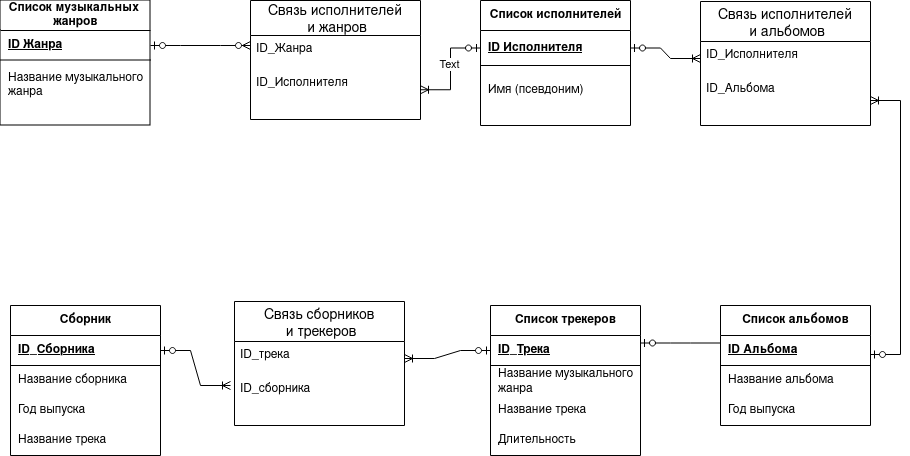

The diagram above was exported from draw.io. Its source (the exported page's mxGraphModel, read from the mxfile embedded in the PNG):
<mxGraphModel dx="1284" dy="1784" grid="1" gridSize="10" guides="1" tooltips="1" connect="1" arrows="1" fold="1" page="1" pageScale="1" pageWidth="827" pageHeight="1169" math="0" shadow="0">
  <root>
    <mxCell id="0" />
    <mxCell id="1" parent="0" />
    <mxCell id="XfLwS68gUvYSV6QXvo9H-1" value="Список музыкальных&amp;nbsp;&lt;div&gt;жанров&lt;/div&gt;" style="shape=table;startSize=30;container=1;collapsible=1;childLayout=tableLayout;fixedRows=1;rowLines=0;fontStyle=1;align=center;resizeLast=1;html=1;" parent="1" vertex="1">
      <mxGeometry x="10" y="-1135" width="150" height="125" as="geometry" />
    </mxCell>
    <mxCell id="XfLwS68gUvYSV6QXvo9H-2" value="" style="shape=tableRow;horizontal=0;startSize=0;swimlaneHead=0;swimlaneBody=0;fillColor=none;collapsible=0;dropTarget=0;points=[[0,0.5],[1,0.5]];portConstraint=eastwest;top=0;left=0;right=0;bottom=1;" parent="XfLwS68gUvYSV6QXvo9H-1" vertex="1">
      <mxGeometry y="30" width="150" height="30" as="geometry" />
    </mxCell>
    <mxCell id="XfLwS68gUvYSV6QXvo9H-4" value="ID Жанра" style="shape=partialRectangle;connectable=0;fillColor=none;top=0;left=0;bottom=0;right=0;align=left;spacingLeft=6;fontStyle=5;overflow=hidden;whiteSpace=wrap;html=1;" parent="XfLwS68gUvYSV6QXvo9H-2" vertex="1">
      <mxGeometry width="150" height="30" as="geometry">
        <mxRectangle width="150" height="30" as="alternateBounds" />
      </mxGeometry>
    </mxCell>
    <mxCell id="XfLwS68gUvYSV6QXvo9H-5" value="" style="shape=tableRow;horizontal=0;startSize=0;swimlaneHead=0;swimlaneBody=0;fillColor=none;collapsible=0;dropTarget=0;points=[[0,0.5],[1,0.5]];portConstraint=eastwest;top=0;left=0;right=0;bottom=0;" parent="XfLwS68gUvYSV6QXvo9H-1" vertex="1">
      <mxGeometry y="60" width="150" height="50" as="geometry" />
    </mxCell>
    <mxCell id="XfLwS68gUvYSV6QXvo9H-7" value="Название музыкального жанра" style="shape=partialRectangle;connectable=0;fillColor=none;top=0;left=0;bottom=0;right=0;align=left;spacingLeft=6;overflow=hidden;whiteSpace=wrap;html=1;" parent="XfLwS68gUvYSV6QXvo9H-5" vertex="1">
      <mxGeometry width="150" height="50" as="geometry">
        <mxRectangle width="150" height="50" as="alternateBounds" />
      </mxGeometry>
    </mxCell>
    <mxCell id="XfLwS68gUvYSV6QXvo9H-14" value="Список исполнителей" style="shape=table;startSize=30;container=1;collapsible=1;childLayout=tableLayout;fixedRows=1;rowLines=0;fontStyle=1;align=center;resizeLast=1;html=1;" parent="1" vertex="1">
      <mxGeometry x="490" y="-1135" width="150" height="125" as="geometry" />
    </mxCell>
    <mxCell id="XfLwS68gUvYSV6QXvo9H-15" value="" style="shape=tableRow;horizontal=0;startSize=0;swimlaneHead=0;swimlaneBody=0;fillColor=none;collapsible=0;dropTarget=0;points=[[0,0.5],[1,0.5]];portConstraint=eastwest;top=0;left=0;right=0;bottom=1;" parent="XfLwS68gUvYSV6QXvo9H-14" vertex="1">
      <mxGeometry y="30" width="150" height="35" as="geometry" />
    </mxCell>
    <mxCell id="XfLwS68gUvYSV6QXvo9H-17" value="ID Исполнителя" style="shape=partialRectangle;connectable=0;fillColor=none;top=0;left=0;bottom=0;right=0;align=left;spacingLeft=6;fontStyle=5;overflow=hidden;whiteSpace=wrap;html=1;" parent="XfLwS68gUvYSV6QXvo9H-15" vertex="1">
      <mxGeometry width="150" height="35" as="geometry">
        <mxRectangle width="150" height="35" as="alternateBounds" />
      </mxGeometry>
    </mxCell>
    <mxCell id="XfLwS68gUvYSV6QXvo9H-18" value="" style="shape=tableRow;horizontal=0;startSize=0;swimlaneHead=0;swimlaneBody=0;fillColor=none;collapsible=0;dropTarget=0;points=[[0,0.5],[1,0.5]];portConstraint=eastwest;top=0;left=0;right=0;bottom=0;" parent="XfLwS68gUvYSV6QXvo9H-14" vertex="1">
      <mxGeometry y="65" width="150" height="50" as="geometry" />
    </mxCell>
    <mxCell id="XfLwS68gUvYSV6QXvo9H-20" value="Имя (псевдоним)" style="shape=partialRectangle;connectable=0;fillColor=none;top=0;left=0;bottom=0;right=0;align=left;spacingLeft=6;overflow=hidden;whiteSpace=wrap;html=1;" parent="XfLwS68gUvYSV6QXvo9H-18" vertex="1">
      <mxGeometry width="150" height="50" as="geometry">
        <mxRectangle width="150" height="50" as="alternateBounds" />
      </mxGeometry>
    </mxCell>
    <mxCell id="XfLwS68gUvYSV6QXvo9H-27" value="Список альбомов" style="shape=table;startSize=30;container=1;collapsible=1;childLayout=tableLayout;fixedRows=1;rowLines=0;fontStyle=1;align=center;resizeLast=1;html=1;" parent="1" vertex="1">
      <mxGeometry x="730" y="-830" width="150" height="120" as="geometry" />
    </mxCell>
    <mxCell id="XfLwS68gUvYSV6QXvo9H-28" value="" style="shape=tableRow;horizontal=0;startSize=0;swimlaneHead=0;swimlaneBody=0;fillColor=none;collapsible=0;dropTarget=0;points=[[0,0.5],[1,0.5]];portConstraint=eastwest;top=0;left=0;right=0;bottom=1;" parent="XfLwS68gUvYSV6QXvo9H-27" vertex="1">
      <mxGeometry y="30" width="150" height="30" as="geometry" />
    </mxCell>
    <mxCell id="XfLwS68gUvYSV6QXvo9H-30" value="ID Альбома" style="shape=partialRectangle;connectable=0;fillColor=none;top=0;left=0;bottom=0;right=0;align=left;spacingLeft=6;fontStyle=5;overflow=hidden;whiteSpace=wrap;html=1;" parent="XfLwS68gUvYSV6QXvo9H-28" vertex="1">
      <mxGeometry width="150" height="30" as="geometry">
        <mxRectangle width="150" height="30" as="alternateBounds" />
      </mxGeometry>
    </mxCell>
    <mxCell id="XfLwS68gUvYSV6QXvo9H-31" value="" style="shape=tableRow;horizontal=0;startSize=0;swimlaneHead=0;swimlaneBody=0;fillColor=none;collapsible=0;dropTarget=0;points=[[0,0.5],[1,0.5]];portConstraint=eastwest;top=0;left=0;right=0;bottom=0;" parent="XfLwS68gUvYSV6QXvo9H-27" vertex="1">
      <mxGeometry y="60" width="150" height="30" as="geometry" />
    </mxCell>
    <mxCell id="XfLwS68gUvYSV6QXvo9H-33" value="Название альбома" style="shape=partialRectangle;connectable=0;fillColor=none;top=0;left=0;bottom=0;right=0;align=left;spacingLeft=6;overflow=hidden;whiteSpace=wrap;html=1;" parent="XfLwS68gUvYSV6QXvo9H-31" vertex="1">
      <mxGeometry width="150" height="30" as="geometry">
        <mxRectangle width="150" height="30" as="alternateBounds" />
      </mxGeometry>
    </mxCell>
    <mxCell id="XfLwS68gUvYSV6QXvo9H-34" value="" style="shape=tableRow;horizontal=0;startSize=0;swimlaneHead=0;swimlaneBody=0;fillColor=none;collapsible=0;dropTarget=0;points=[[0,0.5],[1,0.5]];portConstraint=eastwest;top=0;left=0;right=0;bottom=0;" parent="XfLwS68gUvYSV6QXvo9H-27" vertex="1">
      <mxGeometry y="90" width="150" height="30" as="geometry" />
    </mxCell>
    <mxCell id="XfLwS68gUvYSV6QXvo9H-36" value="Год выпуска" style="shape=partialRectangle;connectable=0;fillColor=none;top=0;left=0;bottom=0;right=0;align=left;spacingLeft=6;overflow=hidden;whiteSpace=wrap;html=1;" parent="XfLwS68gUvYSV6QXvo9H-34" vertex="1">
      <mxGeometry width="150" height="30" as="geometry">
        <mxRectangle width="150" height="30" as="alternateBounds" />
      </mxGeometry>
    </mxCell>
    <mxCell id="XfLwS68gUvYSV6QXvo9H-40" value="Список трекеров" style="shape=table;startSize=30;container=1;collapsible=1;childLayout=tableLayout;fixedRows=1;rowLines=0;fontStyle=1;align=center;resizeLast=1;html=1;" parent="1" vertex="1">
      <mxGeometry x="500" y="-830" width="150" height="150" as="geometry" />
    </mxCell>
    <mxCell id="XfLwS68gUvYSV6QXvo9H-41" value="" style="shape=tableRow;horizontal=0;startSize=0;swimlaneHead=0;swimlaneBody=0;fillColor=none;collapsible=0;dropTarget=0;points=[[0,0.5],[1,0.5]];portConstraint=eastwest;top=0;left=0;right=0;bottom=1;" parent="XfLwS68gUvYSV6QXvo9H-40" vertex="1">
      <mxGeometry y="30" width="150" height="30" as="geometry" />
    </mxCell>
    <mxCell id="XfLwS68gUvYSV6QXvo9H-43" value="ID_Трека" style="shape=partialRectangle;connectable=0;fillColor=none;top=0;left=0;bottom=0;right=0;align=left;spacingLeft=6;fontStyle=5;overflow=hidden;whiteSpace=wrap;html=1;" parent="XfLwS68gUvYSV6QXvo9H-41" vertex="1">
      <mxGeometry width="150" height="30" as="geometry">
        <mxRectangle width="150" height="30" as="alternateBounds" />
      </mxGeometry>
    </mxCell>
    <mxCell id="XfLwS68gUvYSV6QXvo9H-44" value="" style="shape=tableRow;horizontal=0;startSize=0;swimlaneHead=0;swimlaneBody=0;fillColor=none;collapsible=0;dropTarget=0;points=[[0,0.5],[1,0.5]];portConstraint=eastwest;top=0;left=0;right=0;bottom=0;" parent="XfLwS68gUvYSV6QXvo9H-40" vertex="1">
      <mxGeometry y="60" width="150" height="30" as="geometry" />
    </mxCell>
    <mxCell id="XfLwS68gUvYSV6QXvo9H-46" value="Название музыкального жанра" style="shape=partialRectangle;connectable=0;fillColor=none;top=0;left=0;bottom=0;right=0;align=left;spacingLeft=6;overflow=hidden;whiteSpace=wrap;html=1;" parent="XfLwS68gUvYSV6QXvo9H-44" vertex="1">
      <mxGeometry width="150" height="30" as="geometry">
        <mxRectangle width="150" height="30" as="alternateBounds" />
      </mxGeometry>
    </mxCell>
    <mxCell id="XfLwS68gUvYSV6QXvo9H-47" value="" style="shape=tableRow;horizontal=0;startSize=0;swimlaneHead=0;swimlaneBody=0;fillColor=none;collapsible=0;dropTarget=0;points=[[0,0.5],[1,0.5]];portConstraint=eastwest;top=0;left=0;right=0;bottom=0;" parent="XfLwS68gUvYSV6QXvo9H-40" vertex="1">
      <mxGeometry y="90" width="150" height="30" as="geometry" />
    </mxCell>
    <mxCell id="XfLwS68gUvYSV6QXvo9H-49" value="Название трека" style="shape=partialRectangle;connectable=0;fillColor=none;top=0;left=0;bottom=0;right=0;align=left;spacingLeft=6;overflow=hidden;whiteSpace=wrap;html=1;" parent="XfLwS68gUvYSV6QXvo9H-47" vertex="1">
      <mxGeometry width="150" height="30" as="geometry">
        <mxRectangle width="150" height="30" as="alternateBounds" />
      </mxGeometry>
    </mxCell>
    <mxCell id="XfLwS68gUvYSV6QXvo9H-50" value="" style="shape=tableRow;horizontal=0;startSize=0;swimlaneHead=0;swimlaneBody=0;fillColor=none;collapsible=0;dropTarget=0;points=[[0,0.5],[1,0.5]];portConstraint=eastwest;top=0;left=0;right=0;bottom=0;" parent="XfLwS68gUvYSV6QXvo9H-40" vertex="1">
      <mxGeometry y="120" width="150" height="30" as="geometry" />
    </mxCell>
    <mxCell id="XfLwS68gUvYSV6QXvo9H-52" value="Длительность" style="shape=partialRectangle;connectable=0;fillColor=none;top=0;left=0;bottom=0;right=0;align=left;spacingLeft=6;overflow=hidden;whiteSpace=wrap;html=1;" parent="XfLwS68gUvYSV6QXvo9H-50" vertex="1">
      <mxGeometry width="150" height="30" as="geometry">
        <mxRectangle width="150" height="30" as="alternateBounds" />
      </mxGeometry>
    </mxCell>
    <mxCell id="XfLwS68gUvYSV6QXvo9H-53" value="Сборник" style="shape=table;startSize=30;container=1;collapsible=1;childLayout=tableLayout;fixedRows=1;rowLines=0;fontStyle=1;align=center;resizeLast=1;html=1;" parent="1" vertex="1">
      <mxGeometry x="20" y="-830" width="150" height="150" as="geometry" />
    </mxCell>
    <mxCell id="XfLwS68gUvYSV6QXvo9H-54" value="" style="shape=tableRow;horizontal=0;startSize=0;swimlaneHead=0;swimlaneBody=0;fillColor=none;collapsible=0;dropTarget=0;points=[[0,0.5],[1,0.5]];portConstraint=eastwest;top=0;left=0;right=0;bottom=1;" parent="XfLwS68gUvYSV6QXvo9H-53" vertex="1">
      <mxGeometry y="30" width="150" height="30" as="geometry" />
    </mxCell>
    <mxCell id="XfLwS68gUvYSV6QXvo9H-56" value="ID_Сборника" style="shape=partialRectangle;connectable=0;fillColor=none;top=0;left=0;bottom=0;right=0;align=left;spacingLeft=6;fontStyle=5;overflow=hidden;whiteSpace=wrap;html=1;" parent="XfLwS68gUvYSV6QXvo9H-54" vertex="1">
      <mxGeometry width="150" height="30" as="geometry">
        <mxRectangle width="150" height="30" as="alternateBounds" />
      </mxGeometry>
    </mxCell>
    <mxCell id="XfLwS68gUvYSV6QXvo9H-57" value="" style="shape=tableRow;horizontal=0;startSize=0;swimlaneHead=0;swimlaneBody=0;fillColor=none;collapsible=0;dropTarget=0;points=[[0,0.5],[1,0.5]];portConstraint=eastwest;top=0;left=0;right=0;bottom=0;" parent="XfLwS68gUvYSV6QXvo9H-53" vertex="1">
      <mxGeometry y="60" width="150" height="30" as="geometry" />
    </mxCell>
    <mxCell id="XfLwS68gUvYSV6QXvo9H-59" value="Название сборника" style="shape=partialRectangle;connectable=0;fillColor=none;top=0;left=0;bottom=0;right=0;align=left;spacingLeft=6;overflow=hidden;whiteSpace=wrap;html=1;" parent="XfLwS68gUvYSV6QXvo9H-57" vertex="1">
      <mxGeometry width="150" height="30" as="geometry">
        <mxRectangle width="150" height="30" as="alternateBounds" />
      </mxGeometry>
    </mxCell>
    <mxCell id="XfLwS68gUvYSV6QXvo9H-60" value="" style="shape=tableRow;horizontal=0;startSize=0;swimlaneHead=0;swimlaneBody=0;fillColor=none;collapsible=0;dropTarget=0;points=[[0,0.5],[1,0.5]];portConstraint=eastwest;top=0;left=0;right=0;bottom=0;" parent="XfLwS68gUvYSV6QXvo9H-53" vertex="1">
      <mxGeometry y="90" width="150" height="30" as="geometry" />
    </mxCell>
    <mxCell id="XfLwS68gUvYSV6QXvo9H-62" value="Год выпуска" style="shape=partialRectangle;connectable=0;fillColor=none;top=0;left=0;bottom=0;right=0;align=left;spacingLeft=6;overflow=hidden;whiteSpace=wrap;html=1;" parent="XfLwS68gUvYSV6QXvo9H-60" vertex="1">
      <mxGeometry width="150" height="30" as="geometry">
        <mxRectangle width="150" height="30" as="alternateBounds" />
      </mxGeometry>
    </mxCell>
    <mxCell id="XfLwS68gUvYSV6QXvo9H-63" value="" style="shape=tableRow;horizontal=0;startSize=0;swimlaneHead=0;swimlaneBody=0;fillColor=none;collapsible=0;dropTarget=0;points=[[0,0.5],[1,0.5]];portConstraint=eastwest;top=0;left=0;right=0;bottom=0;" parent="XfLwS68gUvYSV6QXvo9H-53" vertex="1">
      <mxGeometry y="120" width="150" height="30" as="geometry" />
    </mxCell>
    <mxCell id="XfLwS68gUvYSV6QXvo9H-65" value="Название трека" style="shape=partialRectangle;connectable=0;fillColor=none;top=0;left=0;bottom=0;right=0;align=left;spacingLeft=6;overflow=hidden;whiteSpace=wrap;html=1;" parent="XfLwS68gUvYSV6QXvo9H-63" vertex="1">
      <mxGeometry width="150" height="30" as="geometry">
        <mxRectangle width="150" height="30" as="alternateBounds" />
      </mxGeometry>
    </mxCell>
    <mxCell id="r16BkhChCml0wSCM3_nz-2" value="Связь исполнителей&#10; и жанров" style="swimlane;fontStyle=0;childLayout=stackLayout;horizontal=1;startSize=35;horizontalStack=0;resizeParent=1;resizeParentMax=0;resizeLast=0;collapsible=1;marginBottom=0;align=center;fontSize=14;" vertex="1" parent="1">
      <mxGeometry x="260" y="-1135" width="170" height="119" as="geometry" />
    </mxCell>
    <mxCell id="r16BkhChCml0wSCM3_nz-3" value="ID_Жанра" style="text;strokeColor=none;fillColor=none;spacingLeft=4;spacingRight=4;overflow=hidden;rotatable=0;points=[[0,0.5],[1,0.5]];portConstraint=eastwest;fontSize=12;whiteSpace=wrap;html=1;" vertex="1" parent="r16BkhChCml0wSCM3_nz-2">
      <mxGeometry y="35" width="170" height="34" as="geometry" />
    </mxCell>
    <mxCell id="r16BkhChCml0wSCM3_nz-5" value="ID_Исполнителя" style="text;strokeColor=none;fillColor=none;spacingLeft=4;spacingRight=4;overflow=hidden;rotatable=0;points=[[0,0.5],[1,0.5]];portConstraint=eastwest;fontSize=12;whiteSpace=wrap;html=1;" vertex="1" parent="r16BkhChCml0wSCM3_nz-2">
      <mxGeometry y="69" width="170" height="50" as="geometry" />
    </mxCell>
    <mxCell id="r16BkhChCml0wSCM3_nz-6" value="Связь исполнителей&#10; и альбомов" style="swimlane;fontStyle=0;childLayout=stackLayout;horizontal=1;startSize=40;horizontalStack=0;resizeParent=1;resizeParentMax=0;resizeLast=0;collapsible=1;marginBottom=0;align=center;fontSize=14;" vertex="1" parent="1">
      <mxGeometry x="710" y="-1134" width="170" height="124" as="geometry" />
    </mxCell>
    <mxCell id="r16BkhChCml0wSCM3_nz-7" value="ID_Исполнителя" style="text;strokeColor=none;fillColor=none;spacingLeft=4;spacingRight=4;overflow=hidden;rotatable=0;points=[[0,0.5],[1,0.5]];portConstraint=eastwest;fontSize=12;whiteSpace=wrap;html=1;" vertex="1" parent="r16BkhChCml0wSCM3_nz-6">
      <mxGeometry y="40" width="170" height="34" as="geometry" />
    </mxCell>
    <mxCell id="r16BkhChCml0wSCM3_nz-8" value="&lt;div&gt;ID_Альбома&lt;/div&gt;&lt;div&gt;&lt;br&gt;&lt;/div&gt;" style="text;strokeColor=none;fillColor=none;spacingLeft=4;spacingRight=4;overflow=hidden;rotatable=0;points=[[0,0.5],[1,0.5]];portConstraint=eastwest;fontSize=12;whiteSpace=wrap;html=1;" vertex="1" parent="r16BkhChCml0wSCM3_nz-6">
      <mxGeometry y="74" width="170" height="50" as="geometry" />
    </mxCell>
    <mxCell id="r16BkhChCml0wSCM3_nz-9" value="Связь сборников&#10; и трекеров" style="swimlane;fontStyle=0;childLayout=stackLayout;horizontal=1;startSize=40;horizontalStack=0;resizeParent=1;resizeParentMax=0;resizeLast=0;collapsible=1;marginBottom=0;align=center;fontSize=14;" vertex="1" parent="1">
      <mxGeometry x="244" y="-834" width="170" height="124" as="geometry" />
    </mxCell>
    <mxCell id="r16BkhChCml0wSCM3_nz-10" value="ID_трека" style="text;strokeColor=none;fillColor=none;spacingLeft=4;spacingRight=4;overflow=hidden;rotatable=0;points=[[0,0.5],[1,0.5]];portConstraint=eastwest;fontSize=12;whiteSpace=wrap;html=1;" vertex="1" parent="r16BkhChCml0wSCM3_nz-9">
      <mxGeometry y="40" width="170" height="34" as="geometry" />
    </mxCell>
    <mxCell id="r16BkhChCml0wSCM3_nz-11" value="&lt;div&gt;ID_сборника&lt;/div&gt;" style="text;strokeColor=none;fillColor=none;spacingLeft=4;spacingRight=4;overflow=hidden;rotatable=0;points=[[0,0.5],[1,0.5]];portConstraint=eastwest;fontSize=12;whiteSpace=wrap;html=1;" vertex="1" parent="r16BkhChCml0wSCM3_nz-9">
      <mxGeometry y="74" width="170" height="50" as="geometry" />
    </mxCell>
    <mxCell id="r16BkhChCml0wSCM3_nz-14" value="" style="edgeStyle=entityRelationEdgeStyle;fontSize=12;html=1;endArrow=ERzeroToMany;startArrow=ERzeroToOne;rounded=0;exitX=1;exitY=0.5;exitDx=0;exitDy=0;" edge="1" parent="1" source="XfLwS68gUvYSV6QXvo9H-2">
      <mxGeometry width="100" height="100" relative="1" as="geometry">
        <mxPoint x="160" y="-990" as="sourcePoint" />
        <mxPoint x="260" y="-1090" as="targetPoint" />
      </mxGeometry>
    </mxCell>
    <mxCell id="r16BkhChCml0wSCM3_nz-15" value="" style="edgeStyle=entityRelationEdgeStyle;fontSize=12;html=1;endArrow=ERoneToMany;startArrow=ERzeroToOne;rounded=0;entryX=1;entryY=0.75;entryDx=0;entryDy=0;exitX=0;exitY=0.5;exitDx=0;exitDy=0;" edge="1" parent="1" source="XfLwS68gUvYSV6QXvo9H-15" target="r16BkhChCml0wSCM3_nz-2">
      <mxGeometry width="100" height="100" relative="1" as="geometry">
        <mxPoint x="390" y="-870" as="sourcePoint" />
        <mxPoint x="220" y="-900" as="targetPoint" />
        <Array as="points">
          <mxPoint x="370" y="-900" />
        </Array>
      </mxGeometry>
    </mxCell>
    <mxCell id="r16BkhChCml0wSCM3_nz-16" value="Text" style="edgeLabel;html=1;align=center;verticalAlign=middle;resizable=0;points=[];" vertex="1" connectable="0" parent="r16BkhChCml0wSCM3_nz-15">
      <mxGeometry x="-0.0867" y="-2" relative="1" as="geometry">
        <mxPoint as="offset" />
      </mxGeometry>
    </mxCell>
    <mxCell id="r16BkhChCml0wSCM3_nz-17" value="" style="edgeStyle=entityRelationEdgeStyle;fontSize=12;html=1;endArrow=ERoneToMany;startArrow=ERzeroToOne;rounded=0;exitX=1;exitY=0.5;exitDx=0;exitDy=0;" edge="1" parent="1" source="XfLwS68gUvYSV6QXvo9H-15">
      <mxGeometry width="100" height="100" relative="1" as="geometry">
        <mxPoint x="640" y="-890" as="sourcePoint" />
        <mxPoint x="710" y="-1077" as="targetPoint" />
      </mxGeometry>
    </mxCell>
    <mxCell id="r16BkhChCml0wSCM3_nz-18" value="" style="edgeStyle=entityRelationEdgeStyle;fontSize=12;html=1;endArrow=ERoneToMany;startArrow=ERzeroToOne;rounded=0;exitX=1;exitY=0.5;exitDx=0;exitDy=0;entryX=1;entryY=0.5;entryDx=0;entryDy=0;" edge="1" parent="1" target="r16BkhChCml0wSCM3_nz-8">
      <mxGeometry width="100" height="100" relative="1" as="geometry">
        <mxPoint x="880" y="-781" as="sourcePoint" />
        <mxPoint x="940" y="-1040" as="targetPoint" />
        <Array as="points">
          <mxPoint x="923.06" y="-975" />
          <mxPoint x="900" y="-970" />
          <mxPoint x="920" y="-970" />
        </Array>
      </mxGeometry>
    </mxCell>
    <mxCell id="r16BkhChCml0wSCM3_nz-24" value="" style="edgeStyle=entityRelationEdgeStyle;fontSize=12;html=1;endArrow=ERzeroToOne;endFill=1;rounded=0;entryX=1;entryY=0.25;entryDx=0;entryDy=0;exitX=0;exitY=0.25;exitDx=0;exitDy=0;exitPerimeter=0;" edge="1" parent="1" source="XfLwS68gUvYSV6QXvo9H-28" target="XfLwS68gUvYSV6QXvo9H-40">
      <mxGeometry width="100" height="100" relative="1" as="geometry">
        <mxPoint x="670" y="-840" as="sourcePoint" />
        <mxPoint x="770" y="-940" as="targetPoint" />
      </mxGeometry>
    </mxCell>
    <mxCell id="r16BkhChCml0wSCM3_nz-26" value="" style="edgeStyle=entityRelationEdgeStyle;fontSize=12;html=1;endArrow=ERoneToMany;startArrow=ERzeroToOne;rounded=0;entryX=1;entryY=0.5;entryDx=0;entryDy=0;exitX=0;exitY=0.5;exitDx=0;exitDy=0;" edge="1" parent="1" source="XfLwS68gUvYSV6QXvo9H-41" target="r16BkhChCml0wSCM3_nz-10">
      <mxGeometry width="100" height="100" relative="1" as="geometry">
        <mxPoint x="290" y="-850" as="sourcePoint" />
        <mxPoint x="390" y="-950" as="targetPoint" />
      </mxGeometry>
    </mxCell>
    <mxCell id="r16BkhChCml0wSCM3_nz-27" value="" style="edgeStyle=entityRelationEdgeStyle;fontSize=12;html=1;endArrow=ERoneToMany;startArrow=ERzeroToOne;rounded=0;exitX=1;exitY=0.5;exitDx=0;exitDy=0;" edge="1" parent="1" source="XfLwS68gUvYSV6QXvo9H-54">
      <mxGeometry width="100" height="100" relative="1" as="geometry">
        <mxPoint x="290" y="-850" as="sourcePoint" />
        <mxPoint x="240" y="-750" as="targetPoint" />
      </mxGeometry>
    </mxCell>
  </root>
</mxGraphModel>